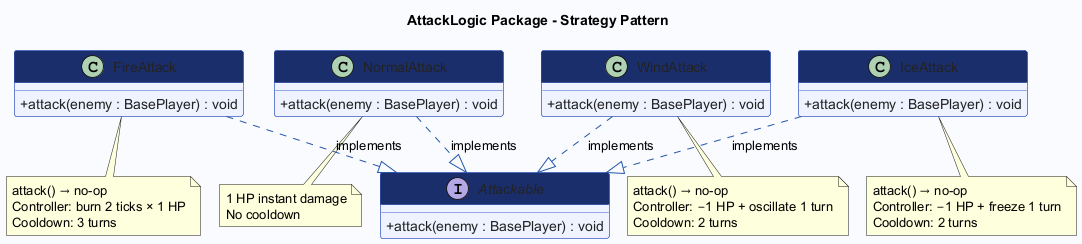

The diagram above was rendered by PlantUML. Its source (embedded in the PNG):
@startuml 03_attacklogic
!pragma layout smetana
skinparam classAttributeIconSize 0
skinparam backgroundColor #FAFBFF
skinparam class {
  BackgroundColor #EEF3FF
  BorderColor #3A5CC5
  HeaderBackgroundColor #1A2E6B
  FontColor #FFFFFF
  ArrowColor #2255AA
  AttributeFontColor #222222
}
skinparam interface {
  BackgroundColor #D5F0FF
  BorderColor #0077AA
  HeaderBackgroundColor #005580
}

title <b>AttackLogic Package - Strategy Pattern</b>

interface Attackable {
  + attack(enemy : BasePlayer) : void
}

class NormalAttack {
  + attack(enemy : BasePlayer) : void
}

class FireAttack {
  + attack(enemy : BasePlayer) : void
}

class IceAttack {
  + attack(enemy : BasePlayer) : void
}

class WindAttack {
  + attack(enemy : BasePlayer) : void
}

NormalAttack ..|> Attackable : implements
FireAttack   ..|> Attackable : implements
IceAttack    ..|> Attackable : implements
WindAttack   ..|> Attackable : implements

note bottom of NormalAttack
  1 HP instant damage
  No cooldown
end note

note bottom of FireAttack
  attack() → no-op
  Controller: burn 2 ticks × 1 HP
  Cooldown: 3 turns
end note

note bottom of IceAttack
  attack() → no-op
  Controller: −1 HP + freeze 1 turn
  Cooldown: 2 turns
end note

note bottom of WindAttack
  attack() → no-op
  Controller: −1 HP + oscillate 1 turn
  Cooldown: 2 turns
end note

@enduml